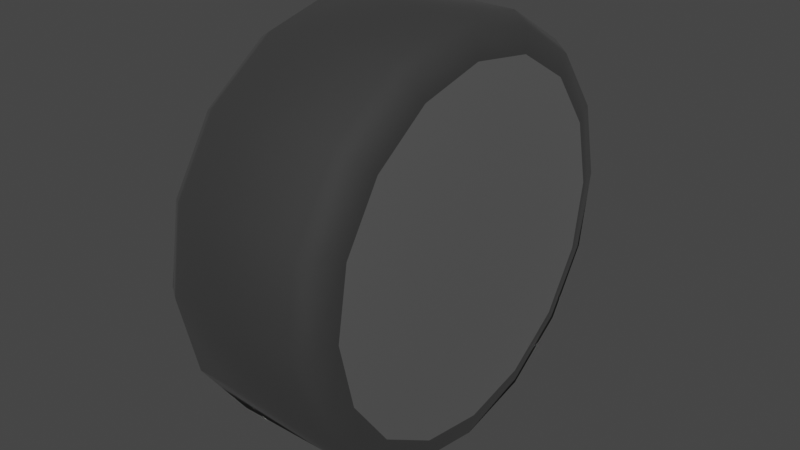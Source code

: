 # Source: wheelsonly.blend  (saved by Blender 3.6.13; exported with 4.5.12 LTS)
import bpy
from mathutils import Matrix  # noqa: F401  (used for matrix-valued properties, if any)

bpy.ops.wm.read_factory_settings(use_empty=True)
scene = bpy.context.scene
scene.name = 'Scene'

# ---- collections
col_collection = bpy.data.collections.new('Collection'); scene.collection.children.link(col_collection)

# ---- materials (node trees are filled in below, after node groups)
mat_wheel_tire = bpy.data.materials.new('Wheel_Tire')
mat_wheel_tire.use_transparent_shadow = False
mat_wheel_tire.diffuse_color = (0.1137, 0.1137, 0.1137, 1.0)
mat_wheel_tire.roughness = 0.8965
mat_wheel_tire.specular_intensity = 0.0
mat_wheel_tire.metallic = 1.0
mat_wheel_rim = bpy.data.materials.new('Wheel_Rim')
mat_wheel_rim.use_transparent_shadow = False
mat_wheel_rim.diffuse_color = (0.2549, 0.2549, 0.2549, 1.0)
mat_wheel_rim.roughness = 0.8586
mat_wheel_rim.specular_intensity = 0.0
mat_wheel_rim.metallic = 1.0

# ---- material node trees
mat_wheel_tire.use_nodes = True; mat_wheel_tire.node_tree.nodes.clear()
_N = mat_wheel_tire.node_tree.nodes; _L = mat_wheel_tire.node_tree.links
n0 = _N.new('ShaderNodeBsdfPrincipled'); n0.name = 'Principled BSDF'; n0.location = (10, 300)
n0.distribution = 'GGX'
n0.subsurface_method = 'RANDOM_WALK_SKIN'
n0.inputs[0].default_value = (0.1137, 0.1137, 0.1137, 1.0)
n0.inputs[1].default_value = 1.0
n0.inputs[2].default_value = 0.8965
n0.inputs[3].default_value = 1.45
n0.inputs[13].default_value = 0.0
n0.inputs[27].default_value = (0.0, 0.0, 0.0, 1.0)
n1 = _N.new('ShaderNodeOutputMaterial'); n1.name = 'Material Output'; n1.location = (300, 300)
n2 = _N.new('ShaderNodeNormalMap'); n2.name = 'Normal Map'; n2.location = (-300, -300)
n2.label = 'Normal/Map'
_L.new(n0.outputs[0], n1.inputs[0])
_L.new(n2.outputs[0], n0.inputs[5])
n1.is_active_output = True
mat_wheel_rim.use_nodes = True; mat_wheel_rim.node_tree.nodes.clear()
_N = mat_wheel_rim.node_tree.nodes; _L = mat_wheel_rim.node_tree.links
n0 = _N.new('ShaderNodeBsdfPrincipled'); n0.name = 'Principled BSDF'; n0.location = (10, 300)
n0.distribution = 'GGX'
n0.subsurface_method = 'RANDOM_WALK_SKIN'
n0.inputs[0].default_value = (0.2549, 0.2549, 0.2549, 1.0)
n0.inputs[1].default_value = 1.0
n0.inputs[2].default_value = 0.8586
n0.inputs[3].default_value = 1.45
n0.inputs[13].default_value = 0.0
n0.inputs[27].default_value = (0.0, 0.0, 0.0, 1.0)
n1 = _N.new('ShaderNodeOutputMaterial'); n1.name = 'Material Output'; n1.location = (300, 300)
n2 = _N.new('ShaderNodeNormalMap'); n2.name = 'Normal Map'; n2.location = (-300, -300)
n2.label = 'Normal/Map'
_L.new(n0.outputs[0], n1.inputs[0])
_L.new(n2.outputs[0], n0.inputs[5])
n1.is_active_output = True

# ---- world
world_world = bpy.data.worlds.new('World'); scene.world = world_world
world_world.use_nodes = True; world_world.node_tree.nodes.clear()
_N = world_world.node_tree.nodes; _L = world_world.node_tree.links
n0 = _N.new('ShaderNodeOutputWorld'); n0.name = 'World Output'; n0.location = (300, 300)
n1 = _N.new('ShaderNodeBackground'); n1.name = 'Background'; n1.location = (10, 300)
n1.inputs[0].default_value = (0.05088, 0.05088, 0.05088, 1.0)
_L.new(n1.outputs[0], n0.inputs[0])
n0.is_active_output = True
world_world.color = (0.05088, 0.05088, 0.05088)
world_world.use_sun_shadow = False
world_world.sun_shadow_jitter_overblur = 0.0

# ---- meshes
me_mesh_016 = bpy.data.meshes.new('Mesh.016')
me_mesh_016.from_pydata([(-23.42, 31.38, -11.8), (-23.42, 24.47, -22.91), (-23.42, 13.84, -30.53), (-23.42, 1.105, -33.51), (-23.42, -11.8, -31.38), (-23.42, -22.91, -24.47), (-23.42, -30.53, -13.84), (-23.42, -33.51, -1.105), (-23.42, -31.38, 11.8), (-23.42, -24.47, 22.91), (-23.42, -13.84, 30.53), (-23.42, -1.105, 33.51), (-23.42, 11.8, 31.38), (-23.42, 22.91, 24.47), (-23.42, 30.53, 13.84), (-23.42, 33.51, 1.105), (-26.89, 26.29, -9.888), (-26.89, 20.51, -19.2), (-26.89, 11.6, -25.58), (-26.89, 0.9261, -28.07), (-26.89, -9.888, -26.29), (-26.89, -19.2, -20.51), (-26.89, -25.58, -11.6), (-26.89, -28.07, -0.9261), (-26.89, -26.29, 9.888), (-26.89, -20.51, 19.2), (-26.89, -11.6, 25.58), (-26.89, -0.9262, 28.07), (-26.89, 9.888, 26.29), (-26.89, 19.2, 20.51), (-26.89, 25.58, 11.6), (-26.89, 28.07, 0.9261), (-26.08, 29.73, -11.18), (-26.08, 23.19, -21.7), (-26.08, 13.11, -28.93), (-26.08, 1.047, -31.74), (-26.08, -11.18, -29.73), (-26.08, -21.7, -23.19), (-26.08, -28.93, -13.11), (-26.08, -31.74, -1.047), (-26.08, -29.73, 11.18), (-26.08, -23.19, 21.7), (-26.08, -13.11, 28.93), (-26.08, -1.047, 31.74), (-26.08, 11.18, 29.73), (-26.08, 21.7, 23.19), (-26.08, 28.93, 13.11), (-26.08, 31.74, 1.047), (-28.51, -3.532e-05, 1.5e-05), (-0.3167, 29.73, -11.18), (-0.3167, 23.19, -21.7), (0.49, 20.51, -19.2), (0.49, 26.29, -9.888), (-0.3168, 13.11, -28.93), (0.49, 11.6, -25.58), (-0.3168, 1.047, -31.74), (0.49, 0.926, -28.07), (-0.3168, -11.18, -29.73), (0.4899, -9.888, -26.29), (-0.3168, -21.7, -23.19), (0.4899, -19.2, -20.51), (-0.3168, -28.93, -13.11), (0.4899, -25.58, -11.6), (-0.3169, -31.74, -1.047), (0.4899, -28.07, -0.9261), (-0.3169, -29.73, 11.18), (0.4899, -26.29, 9.888), (-0.3169, -23.19, 21.7), (0.4899, -20.51, 19.2), (-0.3168, -13.11, 28.93), (0.4899, -11.6, 25.58), (-0.3168, -1.047, 31.74), (0.4899, -0.9262, 28.07), (-0.3168, 11.18, 29.73), (0.4899, 9.888, 26.29), (-0.3168, 21.7, 23.19), (0.49, 19.2, 20.51), (-0.3168, 28.93, 13.11), (0.49, 25.58, 11.6), (-0.3167, 31.74, 1.047), (0.49, 28.07, 0.9261), (-2.978, 24.47, -22.91), (-2.978, 31.38, -11.8), (-2.978, 13.84, -30.53), (-2.978, 1.105, -33.51), (-2.978, -11.8, -31.38), (-2.978, -22.91, -24.47), (-2.978, -30.53, -13.84), (-2.978, -33.51, -1.105), (-2.978, -31.38, 11.8), (-2.978, -24.47, 22.91), (-2.978, -13.84, 30.53), (-2.978, -1.105, 33.51), (-2.978, 11.8, 31.38), (-2.978, 22.91, 24.47), (-2.978, 30.53, 13.84), (-2.978, 33.51, 1.105), (2.107, -8.962e-05, 3.365e-05)], [], [(32, 33, 17), (17, 16, 32), (33, 34, 18), (18, 17, 33), (34, 35, 19), (19, 18, 34), (35, 36, 20), (20, 19, 35), (36, 37, 21), (21, 20, 36), (37, 38, 22), (22, 21, 37), (38, 39, 23), (23, 22, 38), (39, 40, 24), (24, 23, 39), (40, 41, 25), (25, 24, 40), (41, 42, 26), (26, 25, 41), (42, 43, 27), (27, 26, 42), (43, 44, 28), (28, 27, 43), (44, 45, 29), (29, 28, 44), (45, 46, 30), (30, 29, 45), (46, 47, 31), (31, 30, 46), (47, 32, 16), (16, 31, 47), (1, 33, 32), (32, 0, 1), (2, 34, 33), (33, 1, 2), (3, 35, 34), (34, 2, 3), (4, 36, 35), (35, 3, 4), (5, 37, 36), (36, 4, 5), (6, 38, 37), (37, 5, 6), (7, 39, 38), (38, 6, 7), (8, 40, 39), (39, 7, 8), (9, 41, 40), (40, 8, 9), (10, 42, 41), (41, 9, 10), (11, 43, 42), (42, 10, 11), (12, 44, 43), (43, 11, 12), (13, 45, 44), (44, 12, 13), (14, 46, 45), (45, 13, 14), (15, 47, 46), (46, 14, 15), (0, 32, 47), (47, 15, 0), (17, 18, 48), (18, 19, 48), (19, 20, 48), (20, 21, 48), (21, 22, 48), (22, 23, 48), (23, 24, 48), (24, 25, 48), (25, 26, 48), (26, 27, 48), (27, 28, 48), (28, 29, 48), (29, 30, 48), (30, 31, 48), (31, 16, 48), (16, 17, 48), (1, 81, 83), (83, 2, 1), (3, 2, 83), (83, 84, 3), (4, 3, 84), (84, 85, 4), (6, 5, 86), (86, 87, 6), (7, 6, 87), (87, 88, 7), (11, 92, 93), (93, 12, 11), (13, 12, 93), (93, 94, 13), (14, 13, 94), (94, 95, 14), (15, 96, 82), (82, 0, 15), (49, 52, 51), (51, 50, 49), (50, 51, 54), (54, 53, 50), (53, 54, 56), (56, 55, 53), (55, 56, 58), (58, 57, 55), (57, 58, 60), (60, 59, 57), (59, 60, 62), (62, 61, 59), (61, 62, 64), (64, 63, 61), (63, 64, 66), (66, 65, 63), (65, 66, 68), (68, 67, 65), (67, 68, 70), (70, 69, 67), (69, 70, 72), (72, 71, 69), (71, 72, 74), (74, 73, 71), (73, 74, 76), (76, 75, 73), (75, 76, 78), (78, 77, 75), (77, 78, 80), (80, 79, 77), (79, 80, 52), (52, 49, 79), (81, 82, 49), (49, 50, 81), (83, 81, 50), (50, 53, 83), (84, 83, 53), (53, 55, 84), (85, 84, 55), (55, 57, 85), (86, 85, 57), (57, 59, 86), (87, 86, 59), (59, 61, 87), (88, 87, 61), (61, 63, 88), (89, 88, 63), (63, 65, 89), (90, 89, 65), (65, 67, 90), (91, 90, 67), (67, 69, 91), (92, 91, 69), (69, 71, 92), (93, 92, 71), (71, 73, 93), (94, 93, 73), (73, 75, 94), (95, 94, 75), (75, 77, 95), (96, 95, 77), (77, 79, 96), (82, 96, 79), (79, 49, 82), (51, 97, 54), (54, 97, 56), (56, 97, 58), (58, 97, 60), (60, 97, 62), (62, 97, 64), (64, 97, 66), (66, 97, 68), (68, 97, 70), (70, 97, 72), (72, 97, 74), (74, 97, 76), (76, 97, 78), (78, 97, 80), (80, 97, 52), (52, 97, 51), (1, 0, 82), (82, 81, 1), (4, 85, 86), (86, 5, 4), (7, 88, 89), (89, 8, 7), (8, 89, 90), (90, 9, 8), (9, 90, 91), (91, 10, 9), (11, 10, 91), (91, 92, 11), (15, 14, 95), (95, 96, 15)])
me_mesh_016.polygons.foreach_set('use_smooth', [True] * 192)
me_mesh_016.polygons.foreach_set('material_index', [0, 0, 0, 0, 0, 0, 0, 0, 0, 0, 0, 0, 0, 0, 0, 0, 0, 0, 0, 0, 0, 0, 0, 0, 0, 0, 0, 0, 0, 0, 0, 0, 0, 0, 0, 0, 0, 0, 0, 0, 0, 0, 0, 0, 0, 0, 0, 0, 0, 0, 0, 0, 0, 0, 0, 0, 0, 0, 0, 0, 0, 0, 0, 0, 1, 1, 1, 1, 1, 1, 1, 1, 1, 1, 1, 1, 1, 1, 1, 1, 0, 0, 0, 0, 0, 0, 0, 0, 0, 0, 0, 0, 0, 0, 0, 0, 0, 0, 0, 0, 0, 0, 0, 0, 0, 0, 0, 0, 0, 0, 0, 0, 0, 0, 0, 0, 0, 0, 0, 0, 0, 0, 0, 0, 0, 0, 0, 0, 0, 0, 0, 0, 0, 0, 0, 0, 0, 0, 0, 0, 0, 0, 0, 0, 0, 0, 0, 0, 0, 0, 0, 0, 0, 0, 0, 0, 0, 0, 0, 0, 0, 0, 1, 1, 1, 1, 1, 1, 1, 1, 1, 1, 1, 1, 1, 1, 1, 1, 0, 0, 0, 0, 0, 0, 0, 0, 0, 0, 0, 0, 0, 0])
_uv = me_mesh_016.uv_layers.new(name='UVChannel_1')
_uv.uv.foreach_set('vector', [0.4813, 0.7568, 0.4631, 0.8484, 0.4375, 0.8378, 0.4375, 0.8378, 0.4536, 0.7568, 0.4813, 0.7568, 0.4631, 0.8484, 0.4112, 0.9261, 0.3916, 0.9065, 0.3916, 0.9065, 0.4375, 0.8378, 0.4631, 0.8484, 0.4112, 0.9261, 0.3335, 0.978, 0.3229, 0.9524, 0.3229, 0.9524, 0.3916, 0.9065, 0.4112, 0.9261, 0.3335, 0.978, 0.2419, 0.9962, 0.2419, 0.9685, 0.2419, 0.9685, 0.3229, 0.9524, 0.3335, 0.978, 0.2419, 0.9962, 0.1502, 0.978, 0.1608, 0.9524, 0.1608, 0.9524, 0.2419, 0.9685, 0.2419, 0.9962, 0.1502, 0.978, 0.07255, 0.9261, 0.09212, 0.9065, 0.09212, 0.9065, 0.1608, 0.9524, 0.1502, 0.978, 0.07255, 0.9261, 0.02065, 0.8484, 0.04621, 0.8378, 0.04621, 0.8378, 0.09212, 0.9065, 0.07255, 0.9261, 0.02065, 0.8484, 0.002423, 0.7568, 0.03009, 0.7568, 0.03009, 0.7568, 0.04621, 0.8378, 0.02065, 0.8484, 0.002423, 0.7568, 0.02065, 0.6651, 0.04621, 0.6757, 0.04621, 0.6757, 0.03009, 0.7568, 0.002423, 0.7568, 0.02065, 0.6651, 0.07255, 0.5875, 0.09212, 0.607, 0.09212, 0.607, 0.04621, 0.6757, 0.02065, 0.6651, 0.07255, 0.5875, 0.1502, 0.5356, 0.1608, 0.5611, 0.1608, 0.5611, 0.09212, 0.607, 0.07255, 0.5875, 0.1502, 0.5356, 0.2419, 0.5173, 0.2419, 0.545, 0.2419, 0.545, 0.1608, 0.5611, 0.1502, 0.5356, 0.2419, 0.5173, 0.3335, 0.5356, 0.3229, 0.5611, 0.3229, 0.5611, 0.2419, 0.545, 0.2419, 0.5173, 0.3335, 0.5356, 0.4112, 0.5875, 0.3916, 0.607, 0.3916, 0.607, 0.3229, 0.5611, 0.3335, 0.5356, 0.4112, 0.5875, 0.4631, 0.6651, 0.4375, 0.6757, 0.4375, 0.6757, 0.3916, 0.607, 0.4112, 0.5875, 0.4631, 0.6651, 0.4813, 0.7568, 0.4536, 0.7568, 0.4536, 0.7568, 0.4375, 0.6757, 0.4631, 0.6651, 0.2493, 0.4533, 0.2493, 0.5154, 0.004109, 0.5154, 0.004109, 0.5154, 0.004109, 0.4533, 0.2493, 0.4533, 0.4991, 0.4533, 0.4991, 0.5154, 0.2493, 0.5154, 0.2493, 0.5154, 0.2493, 0.4533, 0.4991, 0.4533, 0.7489, 0.4533, 0.7489, 0.5154, 0.4991, 0.5154, 0.4991, 0.5154, 0.4991, 0.4533, 0.7489, 0.4533, 0.997, 0.4533, 0.997, 0.5154, 0.7489, 0.5154, 0.7489, 0.5154, 0.7489, 0.4533, 0.997, 0.4533, 0.2493, 0.4533, 0.2493, 0.5154, 0.004109, 0.5154, 0.004109, 0.5154, 0.004109, 0.4533, 0.2493, 0.4533, 0.4991, 0.4533, 0.4991, 0.5154, 0.2493, 0.5154, 0.2493, 0.5154, 0.2493, 0.4533, 0.4991, 0.4533, 0.7489, 0.4533, 0.7489, 0.5154, 0.4991, 0.5154, 0.4991, 0.5154, 0.4991, 0.4533, 0.7489, 0.4533, 0.997, 0.4533, 0.997, 0.5154, 0.7489, 0.5154, 0.7489, 0.5154, 0.7489, 0.4533, 0.997, 0.4533, 0.2493, 0.4533, 0.2493, 0.5154, 0.004109, 0.5154, 0.004109, 0.5154, 0.004109, 0.4533, 0.2493, 0.4533, 0.4991, 0.4533, 0.4991, 0.5154, 0.2493, 0.5154, 0.2493, 0.5154, 0.2493, 0.4533, 0.4991, 0.4533, 0.7489, 0.4533, 0.7489, 0.5154, 0.4991, 0.5154, 0.4991, 0.5154, 0.4991, 0.4533, 0.7489, 0.4533, 0.997, 0.4533, 0.997, 0.5154, 0.7489, 0.5154, 0.7489, 0.5154, 0.7489, 0.4533, 0.997, 0.4533, 0.2493, 0.4533, 0.2493, 0.5154, 0.004109, 0.5154, 0.004109, 0.5154, 0.004109, 0.4533, 0.2493, 0.4533, 0.4991, 0.4533, 0.4991, 0.5154, 0.2493, 0.5154, 0.2493, 0.5154, 0.2493, 0.4533, 0.4991, 0.4533, 0.7489, 0.4533, 0.7489, 0.5154, 0.4991, 0.5154, 0.4991, 0.5154, 0.4991, 0.4533, 0.7489, 0.4533, 0.997, 0.4533, 0.997, 0.5154, 0.7489, 0.5154, 0.7489, 0.5154, 0.7489, 0.4533, 0.997, 0.4533, 0.9624, 0.8494, 0.911, 0.9263, 0.7435, 0.7587, 0.911, 0.9263, 0.8341, 0.9777, 0.7435, 0.7587, 0.8341, 0.9777, 0.7435, 0.9957, 0.7435, 0.7587, 0.7435, 0.9957, 0.6528, 0.9777, 0.7435, 0.7587, 0.6528, 0.9777, 0.5759, 0.9263, 0.7435, 0.7587, 0.5759, 0.9263, 0.5246, 0.8494, 0.7435, 0.7587, 0.5246, 0.8494, 0.5065, 0.7587, 0.7435, 0.7587, 0.5065, 0.7587, 0.5246, 0.6681, 0.7435, 0.7587, 0.5246, 0.6681, 0.5759, 0.5912, 0.7435, 0.7587, 0.5759, 0.5912, 0.6528, 0.5398, 0.7435, 0.7587, 0.6528, 0.5398, 0.7435, 0.5218, 0.7435, 0.7587, 0.7435, 0.5218, 0.8341, 0.5398, 0.7435, 0.7587, 0.8341, 0.5398, 0.911, 0.5912, 0.7435, 0.7587, 0.911, 0.5912, 0.9624, 0.6681, 0.7435, 0.7587, 0.9624, 0.6681, 0.9804, 0.7587, 0.7435, 0.7587, 0.9804, 0.7587, 0.9624, 0.8494, 0.7435, 0.7587, 0.2493, 0.4533, 0.2493, 0.06228, 0.4991, 0.06228, 0.4991, 0.06228, 0.4991, 0.4533, 0.2493, 0.4533, 0.7489, 0.4533, 0.4991, 0.4533, 0.4991, 0.06228, 0.4991, 0.06228, 0.7489, 0.06228, 0.7489, 0.4533, 0.997, 0.4533, 0.7489, 0.4533, 0.7489, 0.06228, 0.7489, 0.06228, 0.997, 0.06228, 0.997, 0.4533, 0.4991, 0.4533, 0.2493, 0.4533, 0.2493, 0.06228, 0.2493, 0.06228, 0.4991, 0.06228, 0.4991, 0.4533, 0.7489, 0.4533, 0.4991, 0.4533, 0.4991, 0.06228, 0.4991, 0.06228, 0.7489, 0.06228, 0.7489, 0.4533, 0.7489, 0.4533, 0.7489, 0.06228, 0.997, 0.06228, 0.997, 0.06228, 0.997, 0.4533, 0.7489, 0.4533, 0.2493, 0.4533, 0.004109, 0.4533, 0.004109, 0.06228, 0.004109, 0.06228, 0.2493, 0.06228, 0.2493, 0.4533, 0.4991, 0.4533, 0.2493, 0.4533, 0.2493, 0.06228, 0.2493, 0.06228, 0.4991, 0.06228, 0.4991, 0.4533, 0.7489, 0.4533, 0.7489, 0.06228, 0.997, 0.06228, 0.997, 0.06228, 0.997, 0.4533, 0.7489, 0.4533, 0.4813, 0.7568, 0.4536, 0.7568, 0.4375, 0.6757, 0.4375, 0.6757, 0.4631, 0.6651, 0.4813, 0.7568, 0.4631, 0.6651, 0.4375, 0.6757, 0.3916, 0.607, 0.3916, 0.607, 0.4112, 0.5875, 0.4631, 0.6651, 0.4112, 0.5875, 0.3916, 0.607, 0.3229, 0.5611, 0.3229, 0.5611, 0.3335, 0.5356, 0.4112, 0.5875, 0.3335, 0.5356, 0.3229, 0.5611, 0.2419, 0.545, 0.2419, 0.545, 0.2419, 0.5173, 0.3335, 0.5356, 0.2419, 0.5173, 0.2419, 0.545, 0.1608, 0.5611, 0.1608, 0.5611, 0.1502, 0.5356, 0.2419, 0.5173, 0.1502, 0.5356, 0.1608, 0.5611, 0.09212, 0.607, 0.09212, 0.607, 0.07255, 0.5875, 0.1502, 0.5356, 0.07255, 0.5875, 0.09212, 0.607, 0.04621, 0.6757, 0.04621, 0.6757, 0.02065, 0.6651, 0.07255, 0.5875, 0.02065, 0.6651, 0.04621, 0.6757, 0.03009, 0.7568, 0.03009, 0.7568, 0.002423, 0.7568, 0.02065, 0.6651, 0.002423, 0.7568, 0.03009, 0.7568, 0.04621, 0.8378, 0.04621, 0.8378, 0.02065, 0.8484, 0.002423, 0.7568, 0.02065, 0.8484, 0.04621, 0.8378, 0.09212, 0.9065, 0.09212, 0.9065, 0.07255, 0.9261, 0.02065, 0.8484, 0.07255, 0.9261, 0.09212, 0.9065, 0.1608, 0.9524, 0.1608, 0.9524, 0.1502, 0.978, 0.07255, 0.9261, 0.1502, 0.978, 0.1608, 0.9524, 0.2419, 0.9685, 0.2419, 0.9685, 0.2419, 0.9962, 0.1502, 0.978, 0.2419, 0.9962, 0.2419, 0.9685, 0.3229, 0.9524, 0.3229, 0.9524, 0.3335, 0.978, 0.2419, 0.9962, 0.3335, 0.978, 0.3229, 0.9524, 0.3916, 0.9065, 0.3916, 0.9065, 0.4112, 0.9261, 0.3335, 0.978, 0.4112, 0.9261, 0.3916, 0.9065, 0.4375, 0.8378, 0.4375, 0.8378, 0.4631, 0.8484, 0.4112, 0.9261, 0.4631, 0.8484, 0.4375, 0.8378, 0.4536, 0.7568, 0.4536, 0.7568, 0.4813, 0.7568, 0.4631, 0.8484, 0.2493, 0.06228, 0.004109, 0.06228, 0.004109, 0.0, 0.004109, 0.0, 0.2493, 0.0, 0.2493, 0.06228, 0.4991, 0.06228, 0.2493, 0.06228, 0.2493, 0.0, 0.2493, 0.0, 0.4991, 0.0, 0.4991, 0.06228, 0.7489, 0.06228, 0.4991, 0.06228, 0.4991, 0.0, 0.4991, 0.0, 0.7489, 0.0, 0.7489, 0.06228, 0.997, 0.06228, 0.7489, 0.06228, 0.7489, 0.0, 0.7489, 0.0, 0.997, 0.0, 0.997, 0.06228, 0.2493, 0.06228, 0.004109, 0.06228, 0.004109, 0.0, 0.004109, 0.0, 0.2493, 0.0, 0.2493, 0.06228, 0.4991, 0.06228, 0.2493, 0.06228, 0.2493, 0.0, 0.2493, 0.0, 0.4991, 0.0, 0.4991, 0.06228, 0.7489, 0.06228, 0.4991, 0.06228, 0.4991, 0.0, 0.4991, 0.0, 0.7489, 0.0, 0.7489, 0.06228, 0.997, 0.06228, 0.7489, 0.06228, 0.7489, 0.0, 0.7489, 0.0, 0.997, 0.0, 0.997, 0.06228, 0.2493, 0.06228, 0.004109, 0.06228, 0.004109, 0.0, 0.004109, 0.0, 0.2493, 0.0, 0.2493, 0.06228, 0.4991, 0.06228, 0.2493, 0.06228, 0.2493, 0.0, 0.2493, 0.0, 0.4991, 0.0, 0.4991, 0.06228, 0.7489, 0.06228, 0.4991, 0.06228, 0.4991, 0.0, 0.4991, 0.0, 0.7489, 0.0, 0.7489, 0.06228, 0.997, 0.06228, 0.7489, 0.06228, 0.7489, 0.0, 0.7489, 0.0, 0.997, 0.0, 0.997, 0.06228, 0.2493, 0.06228, 0.004109, 0.06228, 0.004109, 0.0, 0.004109, 0.0, 0.2493, 0.0, 0.2493, 0.06228, 0.4991, 0.06228, 0.2493, 0.06228, 0.2493, 0.0, 0.2493, 0.0, 0.4991, 0.0, 0.4991, 0.06228, 0.7489, 0.06228, 0.4991, 0.06228, 0.4991, 0.0, 0.4991, 0.0, 0.7489, 0.0, 0.7489, 0.06228, 0.997, 0.06228, 0.7489, 0.06228, 0.7489, 0.0, 0.7489, 0.0, 0.997, 0.0, 0.997, 0.06228, 0.9624, 0.6681, 0.7435, 0.7587, 0.911, 0.5912, 0.911, 0.5912, 0.7435, 0.7587, 0.8341, 0.5398, 0.8341, 0.5398, 0.7435, 0.7587, 0.7435, 0.5218, 0.7435, 0.5218, 0.7435, 0.7587, 0.6528, 0.5398, 0.6528, 0.5398, 0.7435, 0.7587, 0.5759, 0.5912, 0.5759, 0.5912, 0.7435, 0.7587, 0.5246, 0.6681, 0.5246, 0.6681, 0.7435, 0.7587, 0.5065, 0.7587, 0.5065, 0.7587, 0.7435, 0.7587, 0.5246, 0.8494, 0.5246, 0.8494, 0.7435, 0.7587, 0.5759, 0.9263, 0.5759, 0.9263, 0.7435, 0.7587, 0.6528, 0.9777, 0.6528, 0.9777, 0.7435, 0.7587, 0.7435, 0.9957, 0.7435, 0.9957, 0.7435, 0.7587, 0.8341, 0.9777, 0.8341, 0.9777, 0.7435, 0.7587, 0.911, 0.9263, 0.911, 0.9263, 0.7435, 0.7587, 0.9624, 0.8494, 0.9624, 0.8494, 0.7435, 0.7587, 0.9804, 0.7587, 0.9804, 0.7587, 0.7435, 0.7587, 0.9624, 0.6681, 0.2493, 0.4533, 0.004109, 0.4533, 0.004109, 0.06228, 0.004109, 0.06228, 0.2493, 0.06228, 0.2493, 0.4533, 0.004109, 0.4533, 0.004109, 0.06228, 0.2493, 0.06228, 0.2493, 0.06228, 0.2493, 0.4533, 0.004109, 0.4533, 0.7489, 0.4533, 0.7489, 0.06228, 0.997, 0.06228, 0.997, 0.06228, 0.997, 0.4533, 0.7489, 0.4533, 0.004109, 0.4533, 0.004109, 0.06228, 0.2493, 0.06228, 0.2493, 0.06228, 0.2493, 0.4533, 0.004109, 0.4533, 0.2493, 0.4533, 0.2493, 0.06228, 0.4991, 0.06228, 0.4991, 0.06228, 0.4991, 0.4533, 0.2493, 0.4533, 0.7489, 0.4533, 0.4991, 0.4533, 0.4991, 0.06228, 0.4991, 0.06228, 0.7489, 0.06228, 0.7489, 0.4533, 0.7489, 0.4533, 0.4991, 0.4533, 0.4991, 0.06228, 0.4991, 0.06228, 0.7489, 0.06228, 0.7489, 0.4533])
me_mesh_016.materials.append(mat_wheel_tire)
me_mesh_016.materials.append(mat_wheel_rim)
me_mesh_016.update()
me_mesh_016.normals_split_custom_set([tuple(v) for v in zip(*[iter([-0.8034, 0.5573, -0.2096, -0.8034, 0.4347, -0.4069, -0.9893, 0.1067, -0.09992, -0.9893, 0.1067, -0.09992, -0.9893, 0.1369, -0.05147, -0.8034, 0.5573, -0.2096, -0.8034, 0.4347, -0.4069, -0.8034, 0.2459, -0.5423, -0.9893, 0.06038, -0.1332, -0.9893, 0.06038, -0.1332, -0.9893, 0.1067, -0.09992, -0.8034, 0.4347, -0.4069, -0.8034, 0.2459, -0.5423, -0.8034, 0.01963, -0.5951, -0.9893, 0.004822, -0.1461, -0.9893, 0.004822, -0.1461, -0.9893, 0.06038, -0.1332, -0.8034, 0.2459, -0.5423, -0.8034, 0.01963, -0.5951, -0.8034, -0.2096, -0.5573, -0.9893, -0.05147, -0.1369, -0.9893, -0.05147, -0.1369, -0.9893, 0.004822, -0.1461, -0.8034, 0.01963, -0.5951, -0.8034, -0.2096, -0.5573, -0.8034, -0.4069, -0.4347, -0.9893, -0.09992, -0.1067, -0.9893, -0.09992, -0.1067, -0.9893, -0.05147, -0.1369, -0.8034, -0.2096, -0.5573, -0.8034, -0.4069, -0.4347, -0.8034, -0.5423, -0.2459, -0.9893, -0.1332, -0.06038, -0.9893, -0.1332, -0.06038, -0.9893, -0.09992, -0.1067, -0.8034, -0.4069, -0.4347, -0.8034, -0.5423, -0.2459, -0.8034, -0.5951, -0.01963, -0.9893, -0.1461, -0.004821, -0.9893, -0.1461, -0.004821, -0.9893, -0.1332, -0.06038, -0.8034, -0.5423, -0.2459, -0.8034, -0.5951, -0.01963, -0.8034, -0.5573, 0.2096, -0.9893, -0.1369, 0.05147, -0.9893, -0.1369, 0.05147, -0.9893, -0.1461, -0.004821, -0.8034, -0.5951, -0.01963, -0.8034, -0.5573, 0.2096, -0.8034, -0.4347, 0.4069, -0.9893, -0.1067, 0.09992, -0.9893, -0.1067, 0.09992, -0.9893, -0.1369, 0.05147, -0.8034, -0.5573, 0.2096, -0.8034, -0.4347, 0.4069, -0.8034, -0.2459, 0.5423, -0.9893, -0.06037, 0.1332, -0.9893, -0.06037, 0.1332, -0.9893, -0.1067, 0.09992, -0.8034, -0.4347, 0.4069, -0.8034, -0.2459, 0.5423, -0.8034, -0.01963, 0.5951, -0.9893, -0.004819, 0.1461, -0.9893, -0.004819, 0.1461, -0.9893, -0.06037, 0.1332, -0.8034, -0.2459, 0.5423, -0.8034, -0.01963, 0.5951, -0.8034, 0.2096, 0.5573, -0.9893, 0.05147, 0.1369, -0.9893, 0.05147, 0.1369, -0.9893, -0.004819, 0.1461, -0.8034, -0.01963, 0.5951, -0.8034, 0.2096, 0.5573, -0.8034, 0.4069, 0.4347, -0.9893, 0.09993, 0.1067, -0.9893, 0.09993, 0.1067, -0.9893, 0.05147, 0.1369, -0.8034, 0.2096, 0.5573, -0.8034, 0.4069, 0.4347, -0.8034, 0.5423, 0.2459, -0.9893, 0.1332, 0.06038, -0.9893, 0.1332, 0.06038, -0.9893, 0.09993, 0.1067, -0.8034, 0.4069, 0.4347, -0.8034, 0.5423, 0.2459, -0.8034, 0.5951, 0.01963, -0.9893, 0.1461, 0.00482, -0.9893, 0.1461, 0.00482, -0.9893, 0.1332, 0.06038, -0.8034, 0.5423, 0.2459, -0.8034, 0.5951, 0.01963, -0.8034, 0.5573, -0.2096, -0.9893, 0.1369, -0.05147, -0.9893, 0.1369, -0.05147, -0.9893, 0.1461, 0.00482, -0.8034, 0.5951, 0.01963, -0.2792, 0.701, -0.6562, -0.8034, 0.4347, -0.4069, -0.8034, 0.5573, -0.2096, -0.8034, 0.5573, -0.2096, -0.2792, 0.8988, -0.338, -0.2792, 0.701, -0.6562, -0.2792, 0.3965, -0.8745, -0.8034, 0.2459, -0.5423, -0.8034, 0.4347, -0.4069, -0.8034, 0.4347, -0.4069, -0.2792, 0.701, -0.6562, -0.2792, 0.3965, -0.8745, -0.2792, 0.03166, -0.9597, -0.8034, 0.01963, -0.5951, -0.8034, 0.2459, -0.5423, -0.8034, 0.2459, -0.5423, -0.2792, 0.3965, -0.8745, -0.2792, 0.03166, -0.9597, -0.2792, -0.338, -0.8988, -0.8034, -0.2096, -0.5573, -0.8034, 0.01963, -0.5951, -0.8034, 0.01963, -0.5951, -0.2792, 0.03166, -0.9597, -0.2792, -0.338, -0.8988, -0.2792, -0.6562, -0.701, -0.8034, -0.4069, -0.4347, -0.8034, -0.2096, -0.5573, -0.8034, -0.2096, -0.5573, -0.2792, -0.338, -0.8988, -0.2792, -0.6562, -0.701, -0.2792, -0.8745, -0.3965, -0.8034, -0.5423, -0.2459, -0.8034, -0.4069, -0.4347, -0.8034, -0.4069, -0.4347, -0.2792, -0.6562, -0.701, -0.2792, -0.8745, -0.3965, -0.2792, -0.9597, -0.03166, -0.8034, -0.5951, -0.01963, -0.8034, -0.5423, -0.2459, -0.8034, -0.5423, -0.2459, -0.2792, -0.8745, -0.3965, -0.2792, -0.9597, -0.03166, -0.2792, -0.8988, 0.338, -0.8034, -0.5573, 0.2096, -0.8034, -0.5951, -0.01963, -0.8034, -0.5951, -0.01963, -0.2792, -0.9597, -0.03166, -0.2792, -0.8988, 0.338, -0.2792, -0.701, 0.6562, -0.8034, -0.4347, 0.4069, -0.8034, -0.5573, 0.2096, -0.8034, -0.5573, 0.2096, -0.2792, -0.8988, 0.338, -0.2792, -0.701, 0.6562, -0.2792, -0.3965, 0.8745, -0.8034, -0.2459, 0.5423, -0.8034, -0.4347, 0.4069, -0.8034, -0.4347, 0.4069, -0.2792, -0.701, 0.6562, -0.2792, -0.3965, 0.8745, -0.2792, -0.03166, 0.9597, -0.8034, -0.01963, 0.5951, -0.8034, -0.2459, 0.5423, -0.8034, -0.2459, 0.5423, -0.2792, -0.3965, 0.8745, -0.2792, -0.03166, 0.9597, -0.2792, 0.338, 0.8988, -0.8034, 0.2096, 0.5573, -0.8034, -0.01963, 0.5951, -0.8034, -0.01963, 0.5951, -0.2792, -0.03166, 0.9597, -0.2792, 0.338, 0.8988, -0.2792, 0.6562, 0.701, -0.8034, 0.4069, 0.4347, -0.8034, 0.2096, 0.5573, -0.8034, 0.2096, 0.5573, -0.2792, 0.338, 0.8988, -0.2792, 0.6562, 0.701, -0.2792, 0.8745, 0.3965, -0.8034, 0.5423, 0.2459, -0.8034, 0.4069, 0.4347, -0.8034, 0.4069, 0.4347, -0.2792, 0.6562, 0.701, -0.2792, 0.8745, 0.3965, -0.2792, 0.9597, 0.03166, -0.8034, 0.5951, 0.01963, -0.8034, 0.5423, 0.2459, -0.8034, 0.5423, 0.2459, -0.2792, 0.8745, 0.3965, -0.2792, 0.9597, 0.03166, -0.2792, 0.8988, -0.338, -0.8034, 0.5573, -0.2096, -0.8034, 0.5951, 0.01963, -0.8034, 0.5951, 0.01963, -0.2792, 0.9597, 0.03166, -0.2792, 0.8988, -0.338, -0.9893, 0.1067, -0.09992, -0.9893, 0.06038, -0.1332, -1.0, 1.724e-06, -6.057e-07, -0.9893, 0.06038, -0.1332, -0.9893, 0.004822, -0.1461, -1.0, 1.724e-06, -6.057e-07, -0.9893, 0.004822, -0.1461, -0.9893, -0.05147, -0.1369, -1.0, 1.724e-06, -6.057e-07, -0.9893, -0.05147, -0.1369, -0.9893, -0.09992, -0.1067, -1.0, 1.724e-06, -6.057e-07, -0.9893, -0.09992, -0.1067, -0.9893, -0.1332, -0.06038, -1.0, 1.724e-06, -6.057e-07, -0.9893, -0.1332, -0.06038, -0.9893, -0.1461, -0.004821, -1.0, 1.724e-06, -6.057e-07, -0.9893, -0.1461, -0.004821, -0.9893, -0.1369, 0.05147, -1.0, 1.724e-06, -6.057e-07, -0.9893, -0.1369, 0.05147, -0.9893, -0.1067, 0.09992, -1.0, 1.724e-06, -6.057e-07, -0.9893, -0.1067, 0.09992, -0.9893, -0.06037, 0.1332, -1.0, 1.724e-06, -6.057e-07, -0.9893, -0.06037, 0.1332, -0.9893, -0.004819, 0.1461, -1.0, 1.724e-06, -6.057e-07, -0.9893, -0.004819, 0.1461, -0.9893, 0.05147, 0.1369, -1.0, 1.724e-06, -6.057e-07, -0.9893, 0.05147, 0.1369, -0.9893, 0.09993, 0.1067, -1.0, 1.724e-06, -6.057e-07, -0.9893, 0.09993, 0.1067, -0.9893, 0.1332, 0.06038, -1.0, 1.724e-06, -6.057e-07, -0.9893, 0.1332, 0.06038, -0.9893, 0.1461, 0.00482, -1.0, 1.724e-06, -6.057e-07, -0.9893, 0.1461, 0.00482, -0.9893, 0.1369, -0.05147, -1.0, 1.724e-06, -6.057e-07, -0.9893, 0.1369, -0.05147, -0.9893, 0.1067, -0.09992, -1.0, 1.724e-06, -6.057e-07, -0.2792, 0.701, -0.6562, 0.2792, 0.701, -0.6562, 0.2792, 0.3965, -0.8745, 0.2792, 0.3965, -0.8745, -0.2792, 0.3965, -0.8745, -0.2792, 0.701, -0.6562, -0.2792, 0.03166, -0.9597, -0.2792, 0.3965, -0.8745, 0.2792, 0.3965, -0.8745, 0.2792, 0.3965, -0.8745, 0.2792, 0.03165, -0.9597, -0.2792, 0.03166, -0.9597, -0.2792, -0.338, -0.8988, -0.2792, 0.03166, -0.9597, 0.2792, 0.03165, -0.9597, 0.2792, 0.03165, -0.9597, 0.2792, -0.338, -0.8988, -0.2792, -0.338, -0.8988, -0.2792, -0.8745, -0.3965, -0.2792, -0.6562, -0.701, 0.2792, -0.6562, -0.701, 0.2792, -0.6562, -0.701, 0.2792, -0.8745, -0.3965, -0.2792, -0.8745, -0.3965, -0.2792, -0.9597, -0.03166, -0.2792, -0.8745, -0.3965, 0.2792, -0.8745, -0.3965, 0.2792, -0.8745, -0.3965, 0.2792, -0.9597, -0.03166, -0.2792, -0.9597, -0.03166, -0.2792, -0.03166, 0.9597, 0.2792, -0.03166, 0.9597, 0.2792, 0.338, 0.8988, 0.2792, 0.338, 0.8988, -0.2792, 0.338, 0.8988, -0.2792, -0.03166, 0.9597, -0.2792, 0.6562, 0.701, -0.2792, 0.338, 0.8988, 0.2792, 0.338, 0.8988, 0.2792, 0.338, 0.8988, 0.2792, 0.6562, 0.701, -0.2792, 0.6562, 0.701, -0.2792, 0.8745, 0.3965, -0.2792, 0.6562, 0.701, 0.2792, 0.6562, 0.701, 0.2792, 0.6562, 0.701, 0.2792, 0.8745, 0.3965, -0.2792, 0.8745, 0.3965, -0.2792, 0.9597, 0.03166, 0.2792, 0.9597, 0.03166, 0.2792, 0.8988, -0.338, 0.2792, 0.8988, -0.338, -0.2792, 0.8988, -0.338, -0.2792, 0.9597, 0.03166, 0.8034, 0.5573, -0.2096, 0.9893, 0.1369, -0.05147, 0.9893, 0.1067, -0.09992, 0.9893, 0.1067, -0.09992, 0.8034, 0.4347, -0.4069, 0.8034, 0.5573, -0.2096, 0.8034, 0.4347, -0.4069, 0.9893, 0.1067, -0.09992, 0.9893, 0.06038, -0.1332, 0.9893, 0.06038, -0.1332, 0.8034, 0.2459, -0.5423, 0.8034, 0.4347, -0.4069, 0.8034, 0.2459, -0.5423, 0.9893, 0.06038, -0.1332, 0.9893, 0.004819, -0.1461, 0.9893, 0.004819, -0.1461, 0.8034, 0.01963, -0.5951, 0.8034, 0.2459, -0.5423, 0.8034, 0.01963, -0.5951, 0.9893, 0.004819, -0.1461, 0.9893, -0.05147, -0.1369, 0.9893, -0.05147, -0.1369, 0.8034, -0.2096, -0.5573, 0.8034, 0.01963, -0.5951, 0.8034, -0.2096, -0.5573, 0.9893, -0.05147, -0.1369, 0.9893, -0.09993, -0.1067, 0.9893, -0.09993, -0.1067, 0.8034, -0.4069, -0.4347, 0.8034, -0.2096, -0.5573, 0.8034, -0.4069, -0.4347, 0.9893, -0.09993, -0.1067, 0.9893, -0.1332, -0.06038, 0.9893, -0.1332, -0.06038, 0.8034, -0.5423, -0.2459, 0.8034, -0.4069, -0.4347, 0.8034, -0.5423, -0.2459, 0.9893, -0.1332, -0.06038, 0.9893, -0.1461, -0.00482, 0.9893, -0.1461, -0.00482, 0.8034, -0.5951, -0.01963, 0.8034, -0.5423, -0.2459, 0.8034, -0.5951, -0.01963, 0.9893, -0.1461, -0.00482, 0.9893, -0.1369, 0.05147, 0.9893, -0.1369, 0.05147, 0.8034, -0.5573, 0.2096, 0.8034, -0.5951, -0.01963, 0.8034, -0.5573, 0.2096, 0.9893, -0.1369, 0.05147, 0.9893, -0.1067, 0.09992, 0.9893, -0.1067, 0.09992, 0.8034, -0.4347, 0.4069, 0.8034, -0.5573, 0.2096, 0.8034, -0.4347, 0.4069, 0.9893, -0.1067, 0.09992, 0.9893, -0.06038, 0.1332, 0.9893, -0.06038, 0.1332, 0.8034, -0.2459, 0.5423, 0.8034, -0.4347, 0.4069, 0.8034, -0.2459, 0.5423, 0.9893, -0.06038, 0.1332, 0.9893, -0.004823, 0.1461, 0.9893, -0.004823, 0.1461, 0.8034, -0.01963, 0.5951, 0.8034, -0.2459, 0.5423, 0.8034, -0.01963, 0.5951, 0.9893, -0.004823, 0.1461, 0.9893, 0.05147, 0.1369, 0.9893, 0.05147, 0.1369, 0.8034, 0.2096, 0.5573, 0.8034, -0.01963, 0.5951, 0.8034, 0.2096, 0.5573, 0.9893, 0.05147, 0.1369, 0.9893, 0.09992, 0.1067, 0.9893, 0.09992, 0.1067, 0.8034, 0.4069, 0.4347, 0.8034, 0.2096, 0.5573, 0.8034, 0.4069, 0.4347, 0.9893, 0.09992, 0.1067, 0.9893, 0.1332, 0.06038, 0.9893, 0.1332, 0.06038, 0.8034, 0.5423, 0.2459, 0.8034, 0.4069, 0.4347, 0.8034, 0.5423, 0.2459, 0.9893, 0.1332, 0.06038, 0.9893, 0.1461, 0.004821, 0.9893, 0.1461, 0.004821, 0.8034, 0.5951, 0.01963, 0.8034, 0.5423, 0.2459, 0.8034, 0.5951, 0.01963, 0.9893, 0.1461, 0.004821, 0.9893, 0.1369, -0.05147, 0.9893, 0.1369, -0.05147, 0.8034, 0.5573, -0.2096, 0.8034, 0.5951, 0.01963, 0.2792, 0.701, -0.6562, 0.2792, 0.8988, -0.338, 0.8034, 0.5573, -0.2096, 0.8034, 0.5573, -0.2096, 0.8034, 0.4347, -0.4069, 0.2792, 0.701, -0.6562, 0.2792, 0.3965, -0.8745, 0.2792, 0.701, -0.6562, 0.8034, 0.4347, -0.4069, 0.8034, 0.4347, -0.4069, 0.8034, 0.2459, -0.5423, 0.2792, 0.3965, -0.8745, 0.2792, 0.03165, -0.9597, 0.2792, 0.3965, -0.8745, 0.8034, 0.2459, -0.5423, 0.8034, 0.2459, -0.5423, 0.8034, 0.01963, -0.5951, 0.2792, 0.03165, -0.9597, 0.2792, -0.338, -0.8988, 0.2792, 0.03165, -0.9597, 0.8034, 0.01963, -0.5951, 0.8034, 0.01963, -0.5951, 0.8034, -0.2096, -0.5573, 0.2792, -0.338, -0.8988, 0.2792, -0.6562, -0.701, 0.2792, -0.338, -0.8988, 0.8034, -0.2096, -0.5573, 0.8034, -0.2096, -0.5573, 0.8034, -0.4069, -0.4347, 0.2792, -0.6562, -0.701, 0.2792, -0.8745, -0.3965, 0.2792, -0.6562, -0.701, 0.8034, -0.4069, -0.4347, 0.8034, -0.4069, -0.4347, 0.8034, -0.5423, -0.2459, 0.2792, -0.8745, -0.3965, 0.2792, -0.9597, -0.03166, 0.2792, -0.8745, -0.3965, 0.8034, -0.5423, -0.2459, 0.8034, -0.5423, -0.2459, 0.8034, -0.5951, -0.01963, 0.2792, -0.9597, -0.03166, 0.2792, -0.8988, 0.338, 0.2792, -0.9597, -0.03166, 0.8034, -0.5951, -0.01963, 0.8034, -0.5951, -0.01963, 0.8034, -0.5573, 0.2096, 0.2792, -0.8988, 0.338, 0.2792, -0.701, 0.6562, 0.2792, -0.8988, 0.338, 0.8034, -0.5573, 0.2096, 0.8034, -0.5573, 0.2096, 0.8034, -0.4347, 0.4069, 0.2792, -0.701, 0.6562, 0.2792, -0.3965, 0.8745, 0.2792, -0.701, 0.6562, 0.8034, -0.4347, 0.4069, 0.8034, -0.4347, 0.4069, 0.8034, -0.2459, 0.5423, 0.2792, -0.3965, 0.8745, 0.2792, -0.03166, 0.9597, 0.2792, -0.3965, 0.8745, 0.8034, -0.2459, 0.5423, 0.8034, -0.2459, 0.5423, 0.8034, -0.01963, 0.5951, 0.2792, -0.03166, 0.9597, 0.2792, 0.338, 0.8988, 0.2792, -0.03166, 0.9597, 0.8034, -0.01963, 0.5951, 0.8034, -0.01963, 0.5951, 0.8034, 0.2096, 0.5573, 0.2792, 0.338, 0.8988, 0.2792, 0.6562, 0.701, 0.2792, 0.338, 0.8988, 0.8034, 0.2096, 0.5573, 0.8034, 0.2096, 0.5573, 0.8034, 0.4069, 0.4347, 0.2792, 0.6562, 0.701, 0.2792, 0.8745, 0.3965, 0.2792, 0.6562, 0.701, 0.8034, 0.4069, 0.4347, 0.8034, 0.4069, 0.4347, 0.8034, 0.5423, 0.2459, 0.2792, 0.8745, 0.3965, 0.2792, 0.9597, 0.03166, 0.2792, 0.8745, 0.3965, 0.8034, 0.5423, 0.2459, 0.8034, 0.5423, 0.2459, 0.8034, 0.5951, 0.01963, 0.2792, 0.9597, 0.03166, 0.2792, 0.8988, -0.338, 0.2792, 0.9597, 0.03166, 0.8034, 0.5951, 0.01963, 0.8034, 0.5951, 0.01963, 0.8034, 0.5573, -0.2096, 0.2792, 0.8988, -0.338, 0.9893, 0.1067, -0.09992, 1.0, -1.747e-06, 5.962e-07, 0.9893, 0.06038, -0.1332, 0.9893, 0.06038, -0.1332, 1.0, -1.747e-06, 5.962e-07, 0.9893, 0.004819, -0.1461, 0.9893, 0.004819, -0.1461, 1.0, -1.747e-06, 5.962e-07, 0.9893, -0.05147, -0.1369, 0.9893, -0.05147, -0.1369, 1.0, -1.747e-06, 5.962e-07, 0.9893, -0.09993, -0.1067, 0.9893, -0.09993, -0.1067, 1.0, -1.747e-06, 5.962e-07, 0.9893, -0.1332, -0.06038, 0.9893, -0.1332, -0.06038, 1.0, -1.747e-06, 5.962e-07, 0.9893, -0.1461, -0.00482, 0.9893, -0.1461, -0.00482, 1.0, -1.747e-06, 5.962e-07, 0.9893, -0.1369, 0.05147, 0.9893, -0.1369, 0.05147, 1.0, -1.747e-06, 5.962e-07, 0.9893, -0.1067, 0.09992, 0.9893, -0.1067, 0.09992, 1.0, -1.747e-06, 5.962e-07, 0.9893, -0.06038, 0.1332, 0.9893, -0.06038, 0.1332, 1.0, -1.747e-06, 5.962e-07, 0.9893, -0.004823, 0.1461, 0.9893, -0.004823, 0.1461, 1.0, -1.747e-06, 5.962e-07, 0.9893, 0.05147, 0.1369, 0.9893, 0.05147, 0.1369, 1.0, -1.747e-06, 5.962e-07, 0.9893, 0.09992, 0.1067, 0.9893, 0.09992, 0.1067, 1.0, -1.747e-06, 5.962e-07, 0.9893, 0.1332, 0.06038, 0.9893, 0.1332, 0.06038, 1.0, -1.747e-06, 5.962e-07, 0.9893, 0.1461, 0.004821, 0.9893, 0.1461, 0.004821, 1.0, -1.747e-06, 5.962e-07, 0.9893, 0.1369, -0.05147, 0.9893, 0.1369, -0.05147, 1.0, -1.747e-06, 5.962e-07, 0.9893, 0.1067, -0.09992, -0.2792, 0.701, -0.6562, -0.2792, 0.8988, -0.338, 0.2792, 0.8988, -0.338, 0.2792, 0.8988, -0.338, 0.2792, 0.701, -0.6562, -0.2792, 0.701, -0.6562, -0.2792, -0.338, -0.8988, 0.2792, -0.338, -0.8988, 0.2792, -0.6562, -0.701, 0.2792, -0.6562, -0.701, -0.2792, -0.6562, -0.701, -0.2792, -0.338, -0.8988, -0.2792, -0.9597, -0.03166, 0.2792, -0.9597, -0.03166, 0.2792, -0.8988, 0.338, 0.2792, -0.8988, 0.338, -0.2792, -0.8988, 0.338, -0.2792, -0.9597, -0.03166, -0.2792, -0.8988, 0.338, 0.2792, -0.8988, 0.338, 0.2792, -0.701, 0.6562, 0.2792, -0.701, 0.6562, -0.2792, -0.701, 0.6562, -0.2792, -0.8988, 0.338, -0.2792, -0.701, 0.6562, 0.2792, -0.701, 0.6562, 0.2792, -0.3965, 0.8745, 0.2792, -0.3965, 0.8745, -0.2792, -0.3965, 0.8745, -0.2792, -0.701, 0.6562, -0.2792, -0.03166, 0.9597, -0.2792, -0.3965, 0.8745, 0.2792, -0.3965, 0.8745, 0.2792, -0.3965, 0.8745, 0.2792, -0.03166, 0.9597, -0.2792, -0.03166, 0.9597, -0.2792, 0.9597, 0.03166, -0.2792, 0.8745, 0.3965, 0.2792, 0.8745, 0.3965, 0.2792, 0.8745, 0.3965, 0.2792, 0.9597, 0.03166, -0.2792, 0.9597, 0.03166])] * 3)])
arm_armature = bpy.data.armatures.new('Armature')  # bones are not reproduced

# ---- objects
ob_armature = bpy.data.objects.new('Armature', arm_armature)
ob_cylinder001 = bpy.data.objects.new('Cylinder001', me_mesh_016)

# ---- transforms, parenting, visibility, modifiers, constraints
ob_armature.location = (-5.96e-08, 0.0, 5.96e-08)
ob_armature.rotation_euler = (1.571, -0.0, 0.0)
ob_armature.scale = (0.01, 0.01, 0.01)
ob_cylinder001.parent = ob_armature
ob_cylinder001.matrix_parent_inverse = Matrix(((100.0, -0.0, -0.0, 5.96e-06), (-0.0, 7.55e-06, 100.0, -5.96e-06), (0.0, -100.0, 7.55e-06, -4.5e-13), (0.0, 0.0, -0.0, 1.0)))
ob_cylinder001.location = (0.1148, -0.1144, 0.07507)
ob_cylinder001.rotation_euler = (1.192e-08, 1.979e-06, -8.742e-08)
ob_cylinder001.scale = (0.01, 0.01, 0.01)
ob_cylinder001.color = (0.8, 0.8, 0.8, 1.0)
_vg = ob_cylinder001.vertex_groups.new(name='Rim_Tire')
_vg.add([0, 1, 2, 3, 4, 5, 6, 7, 8, 9, 10, 11, 12, 13, 14, 15, 32, 33, 34, 35, 36, 37, 38, 39, 40, 41, 42, 43, 44, 45, 46, 47, 49, 50, 53, 55, 57, 59, 61, 63, 65, 67, 69, 71, 73, 75, 77, 79, 81, 82, 83, 84, 85, 86, 87, 88, 89, 90, 91, 92, 93, 94, 95, 96], 1.0, 'REPLACE')
_vg = ob_cylinder001.vertex_groups.new(name='Rim_Size')
_vg.add([16, 17, 18, 19, 20, 21, 22, 23, 24, 25, 26, 27, 28, 29, 30, 31, 48, 51, 52, 54, 56, 58, 60, 62, 64, 66, 68, 70, 72, 74, 76, 78, 80, 97], 1.0, 'REPLACE')
_m = ob_cylinder001.modifiers.new('Armature', 'ARMATURE')
_m.object = ob_armature

# ---- collection membership
col_collection.objects.link(ob_armature)
col_collection.objects.link(ob_cylinder001)

# ---- scene / render settings (as saved in the file)
scene.frame_start = 1; scene.frame_end = 250; scene.frame_set(1)
scene.render.engine = 'BLENDER_EEVEE_NEXT'
scene.render.fps = 30
scene.cycles.sampling_pattern = 'TABULATED_SOBOL'
scene.view_settings.view_transform = 'Filmic'
bpy.context.view_layer.update()

# ---- added for rendering (the .blend has no active camera and no usable light): camera, sun
cam_auto = bpy.data.cameras.new('AutoCamera')
cam_auto.lens = 50.0
cam_auto.sensor_width = 36.0
cam_auto.clip_end = 1000.0
ob_auto_camera = bpy.data.objects.new('AutoCamera', cam_auto)
scene.collection.objects.link(ob_auto_camera)
ob_auto_camera.location = (0.904239, -1.22009, 0.812234)
ob_auto_camera.rotation_euler = (1.09748, -7.21219e-08, 0.694738)
scene.camera = ob_auto_camera
light_auto_sun = bpy.data.lights.new('AutoSun', 'SUN')
light_auto_sun.energy = 3.0
light_auto_sun.angle = 0.0523599
ob_auto_sun = bpy.data.objects.new('AutoSun', light_auto_sun)
scene.collection.objects.link(ob_auto_sun)
ob_auto_sun.rotation_euler = (0.872665, 0.174533, 0.523599)
bpy.context.view_layer.update()
